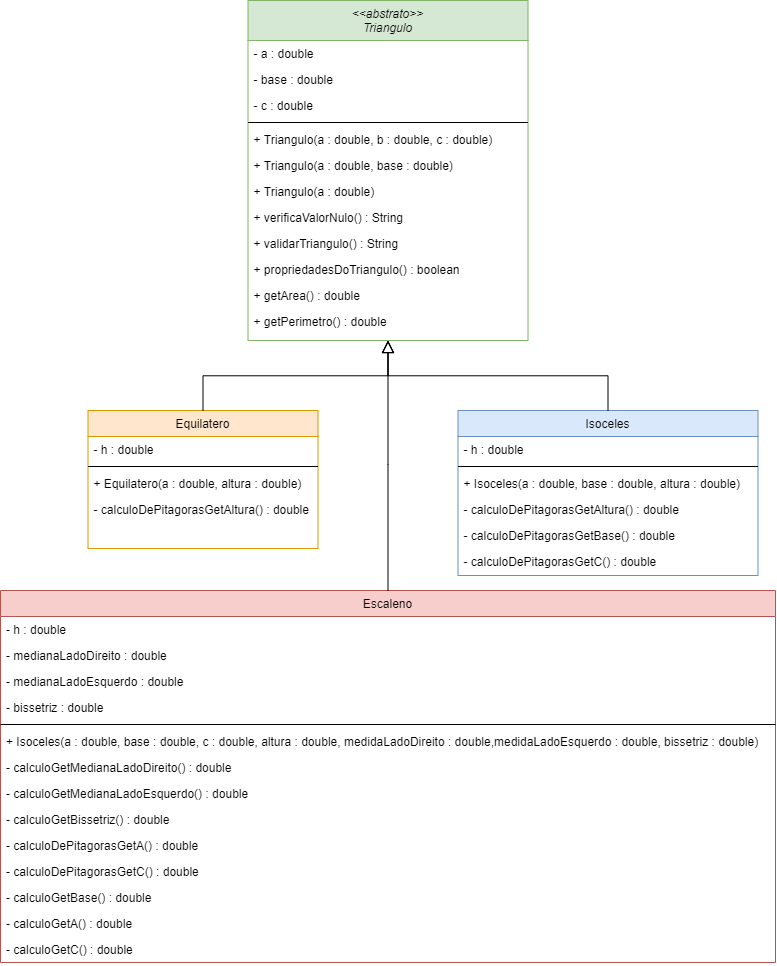

The diagram above was exported from draw.io. Its source (the exported page's mxGraphModel, read from the mxfile embedded in the PNG):
<mxGraphModel dx="2531" dy="1569" grid="1" gridSize="10" guides="1" tooltips="1" connect="1" arrows="1" fold="1" page="1" pageScale="1" pageWidth="827" pageHeight="1169" background="#FFFFFF" math="0" shadow="0">
  <root>
    <mxCell id="WIyWlLk6GJQsqaUBKTNV-0" />
    <mxCell id="WIyWlLk6GJQsqaUBKTNV-1" parent="WIyWlLk6GJQsqaUBKTNV-0" />
    <mxCell id="zkfFHV4jXpPFQw0GAbJ--0" value="&lt;&lt;abstrato&gt;&gt;&#10;Triangulo" style="swimlane;fontStyle=2;align=center;verticalAlign=top;childLayout=stackLayout;horizontal=1;startSize=40;horizontalStack=0;resizeParent=1;resizeLast=0;collapsible=1;marginBottom=0;rounded=0;shadow=0;strokeWidth=1;fillColor=#d5e8d4;strokeColor=#82b366;" parent="WIyWlLk6GJQsqaUBKTNV-1" vertex="1">
      <mxGeometry x="273.5" y="130" width="280" height="340" as="geometry">
        <mxRectangle x="230" y="140" width="160" height="26" as="alternateBounds" />
      </mxGeometry>
    </mxCell>
    <mxCell id="zkfFHV4jXpPFQw0GAbJ--1" value="- a : double" style="text;align=left;verticalAlign=top;spacingLeft=4;spacingRight=4;overflow=hidden;rotatable=0;points=[[0,0.5],[1,0.5]];portConstraint=eastwest;" parent="zkfFHV4jXpPFQw0GAbJ--0" vertex="1">
      <mxGeometry y="40" width="280" height="26" as="geometry" />
    </mxCell>
    <mxCell id="zkfFHV4jXpPFQw0GAbJ--2" value="- base : double" style="text;align=left;verticalAlign=top;spacingLeft=4;spacingRight=4;overflow=hidden;rotatable=0;points=[[0,0.5],[1,0.5]];portConstraint=eastwest;rounded=0;shadow=0;html=0;" parent="zkfFHV4jXpPFQw0GAbJ--0" vertex="1">
      <mxGeometry y="66" width="280" height="26" as="geometry" />
    </mxCell>
    <mxCell id="zkfFHV4jXpPFQw0GAbJ--3" value="- c : double" style="text;align=left;verticalAlign=top;spacingLeft=4;spacingRight=4;overflow=hidden;rotatable=0;points=[[0,0.5],[1,0.5]];portConstraint=eastwest;rounded=0;shadow=0;html=0;" parent="zkfFHV4jXpPFQw0GAbJ--0" vertex="1">
      <mxGeometry y="92" width="280" height="26" as="geometry" />
    </mxCell>
    <mxCell id="zkfFHV4jXpPFQw0GAbJ--4" value="" style="line;html=1;strokeWidth=1;align=left;verticalAlign=middle;spacingTop=-1;spacingLeft=3;spacingRight=3;rotatable=0;labelPosition=right;points=[];portConstraint=eastwest;" parent="zkfFHV4jXpPFQw0GAbJ--0" vertex="1">
      <mxGeometry y="118" width="280" height="8" as="geometry" />
    </mxCell>
    <mxCell id="zkfFHV4jXpPFQw0GAbJ--5" value="+ Triangulo(a : double, b : double, c : double)" style="text;align=left;verticalAlign=top;spacingLeft=4;spacingRight=4;overflow=hidden;rotatable=0;points=[[0,0.5],[1,0.5]];portConstraint=eastwest;" parent="zkfFHV4jXpPFQw0GAbJ--0" vertex="1">
      <mxGeometry y="126" width="280" height="26" as="geometry" />
    </mxCell>
    <mxCell id="UfDZliIpRt2-WVNIV-ZX-0" value="+ Triangulo(a : double, base : double)" style="text;align=left;verticalAlign=top;spacingLeft=4;spacingRight=4;overflow=hidden;rotatable=0;points=[[0,0.5],[1,0.5]];portConstraint=eastwest;" vertex="1" parent="zkfFHV4jXpPFQw0GAbJ--0">
      <mxGeometry y="152" width="280" height="26" as="geometry" />
    </mxCell>
    <mxCell id="UfDZliIpRt2-WVNIV-ZX-1" value="+ Triangulo(a : double)" style="text;align=left;verticalAlign=top;spacingLeft=4;spacingRight=4;overflow=hidden;rotatable=0;points=[[0,0.5],[1,0.5]];portConstraint=eastwest;" vertex="1" parent="zkfFHV4jXpPFQw0GAbJ--0">
      <mxGeometry y="178" width="280" height="26" as="geometry" />
    </mxCell>
    <mxCell id="UfDZliIpRt2-WVNIV-ZX-4" value="+ verificaValorNulo() : String" style="text;align=left;verticalAlign=top;spacingLeft=4;spacingRight=4;overflow=hidden;rotatable=0;points=[[0,0.5],[1,0.5]];portConstraint=eastwest;" vertex="1" parent="zkfFHV4jXpPFQw0GAbJ--0">
      <mxGeometry y="204" width="280" height="26" as="geometry" />
    </mxCell>
    <mxCell id="UfDZliIpRt2-WVNIV-ZX-5" value="+ validarTriangulo() : String" style="text;align=left;verticalAlign=top;spacingLeft=4;spacingRight=4;overflow=hidden;rotatable=0;points=[[0,0.5],[1,0.5]];portConstraint=eastwest;" vertex="1" parent="zkfFHV4jXpPFQw0GAbJ--0">
      <mxGeometry y="230" width="280" height="26" as="geometry" />
    </mxCell>
    <mxCell id="UfDZliIpRt2-WVNIV-ZX-6" value="+ propriedadesDoTriangulo() : boolean" style="text;align=left;verticalAlign=top;spacingLeft=4;spacingRight=4;overflow=hidden;rotatable=0;points=[[0,0.5],[1,0.5]];portConstraint=eastwest;" vertex="1" parent="zkfFHV4jXpPFQw0GAbJ--0">
      <mxGeometry y="256" width="280" height="26" as="geometry" />
    </mxCell>
    <mxCell id="UfDZliIpRt2-WVNIV-ZX-7" value="+ getArea() : double" style="text;align=left;verticalAlign=top;spacingLeft=4;spacingRight=4;overflow=hidden;rotatable=0;points=[[0,0.5],[1,0.5]];portConstraint=eastwest;" vertex="1" parent="zkfFHV4jXpPFQw0GAbJ--0">
      <mxGeometry y="282" width="280" height="26" as="geometry" />
    </mxCell>
    <mxCell id="UfDZliIpRt2-WVNIV-ZX-8" value="+ getPerimetro() : double" style="text;align=left;verticalAlign=top;spacingLeft=4;spacingRight=4;overflow=hidden;rotatable=0;points=[[0,0.5],[1,0.5]];portConstraint=eastwest;" vertex="1" parent="zkfFHV4jXpPFQw0GAbJ--0">
      <mxGeometry y="308" width="280" height="26" as="geometry" />
    </mxCell>
    <mxCell id="zkfFHV4jXpPFQw0GAbJ--6" value="Equilatero" style="swimlane;fontStyle=0;align=center;verticalAlign=top;childLayout=stackLayout;horizontal=1;startSize=26;horizontalStack=0;resizeParent=1;resizeLast=0;collapsible=1;marginBottom=0;rounded=0;shadow=0;strokeWidth=1;fillColor=#ffe6cc;strokeColor=#d79b00;" parent="WIyWlLk6GJQsqaUBKTNV-1" vertex="1">
      <mxGeometry x="113.5" y="540" width="230" height="138" as="geometry">
        <mxRectangle x="130" y="380" width="160" height="26" as="alternateBounds" />
      </mxGeometry>
    </mxCell>
    <mxCell id="zkfFHV4jXpPFQw0GAbJ--7" value="- h : double" style="text;align=left;verticalAlign=top;spacingLeft=4;spacingRight=4;overflow=hidden;rotatable=0;points=[[0,0.5],[1,0.5]];portConstraint=eastwest;" parent="zkfFHV4jXpPFQw0GAbJ--6" vertex="1">
      <mxGeometry y="26" width="230" height="26" as="geometry" />
    </mxCell>
    <mxCell id="zkfFHV4jXpPFQw0GAbJ--9" value="" style="line;html=1;strokeWidth=1;align=left;verticalAlign=middle;spacingTop=-1;spacingLeft=3;spacingRight=3;rotatable=0;labelPosition=right;points=[];portConstraint=eastwest;" parent="zkfFHV4jXpPFQw0GAbJ--6" vertex="1">
      <mxGeometry y="52" width="230" height="8" as="geometry" />
    </mxCell>
    <mxCell id="zkfFHV4jXpPFQw0GAbJ--10" value="+ Equilatero(a : double, altura : double)" style="text;align=left;verticalAlign=top;spacingLeft=4;spacingRight=4;overflow=hidden;rotatable=0;points=[[0,0.5],[1,0.5]];portConstraint=eastwest;fontStyle=0" parent="zkfFHV4jXpPFQw0GAbJ--6" vertex="1">
      <mxGeometry y="60" width="230" height="26" as="geometry" />
    </mxCell>
    <mxCell id="zkfFHV4jXpPFQw0GAbJ--11" value="- calculoDePitagorasGetAltura() : double" style="text;align=left;verticalAlign=top;spacingLeft=4;spacingRight=4;overflow=hidden;rotatable=0;points=[[0,0.5],[1,0.5]];portConstraint=eastwest;" parent="zkfFHV4jXpPFQw0GAbJ--6" vertex="1">
      <mxGeometry y="86" width="230" height="26" as="geometry" />
    </mxCell>
    <mxCell id="zkfFHV4jXpPFQw0GAbJ--12" value="" style="endArrow=block;endSize=10;endFill=0;shadow=0;strokeWidth=1;rounded=0;edgeStyle=elbowEdgeStyle;elbow=vertical;" parent="WIyWlLk6GJQsqaUBKTNV-1" source="zkfFHV4jXpPFQw0GAbJ--6" target="zkfFHV4jXpPFQw0GAbJ--0" edge="1">
      <mxGeometry width="160" relative="1" as="geometry">
        <mxPoint x="373.5" y="213" as="sourcePoint" />
        <mxPoint x="373.5" y="213" as="targetPoint" />
      </mxGeometry>
    </mxCell>
    <mxCell id="zkfFHV4jXpPFQw0GAbJ--13" value="Isoceles" style="swimlane;fontStyle=0;align=center;verticalAlign=top;childLayout=stackLayout;horizontal=1;startSize=26;horizontalStack=0;resizeParent=1;resizeLast=0;collapsible=1;marginBottom=0;rounded=0;shadow=0;strokeWidth=1;fillColor=#dae8fc;strokeColor=#6c8ebf;" parent="WIyWlLk6GJQsqaUBKTNV-1" vertex="1">
      <mxGeometry x="483.5" y="540" width="300" height="165" as="geometry">
        <mxRectangle x="340" y="380" width="170" height="26" as="alternateBounds" />
      </mxGeometry>
    </mxCell>
    <mxCell id="zkfFHV4jXpPFQw0GAbJ--14" value="- h : double" style="text;align=left;verticalAlign=top;spacingLeft=4;spacingRight=4;overflow=hidden;rotatable=0;points=[[0,0.5],[1,0.5]];portConstraint=eastwest;" parent="zkfFHV4jXpPFQw0GAbJ--13" vertex="1">
      <mxGeometry y="26" width="300" height="26" as="geometry" />
    </mxCell>
    <mxCell id="zkfFHV4jXpPFQw0GAbJ--15" value="" style="line;html=1;strokeWidth=1;align=left;verticalAlign=middle;spacingTop=-1;spacingLeft=3;spacingRight=3;rotatable=0;labelPosition=right;points=[];portConstraint=eastwest;" parent="zkfFHV4jXpPFQw0GAbJ--13" vertex="1">
      <mxGeometry y="52" width="300" height="8" as="geometry" />
    </mxCell>
    <mxCell id="UfDZliIpRt2-WVNIV-ZX-9" value="+ Isoceles(a : double, base : double, altura : double)" style="text;align=left;verticalAlign=top;spacingLeft=4;spacingRight=4;overflow=hidden;rotatable=0;points=[[0,0.5],[1,0.5]];portConstraint=eastwest;fontStyle=0" vertex="1" parent="zkfFHV4jXpPFQw0GAbJ--13">
      <mxGeometry y="60" width="300" height="26" as="geometry" />
    </mxCell>
    <mxCell id="UfDZliIpRt2-WVNIV-ZX-10" value="- calculoDePitagorasGetAltura() : double" style="text;align=left;verticalAlign=top;spacingLeft=4;spacingRight=4;overflow=hidden;rotatable=0;points=[[0,0.5],[1,0.5]];portConstraint=eastwest;fontStyle=0" vertex="1" parent="zkfFHV4jXpPFQw0GAbJ--13">
      <mxGeometry y="86" width="300" height="26" as="geometry" />
    </mxCell>
    <mxCell id="UfDZliIpRt2-WVNIV-ZX-12" value="- calculoDePitagorasGetBase() : double" style="text;align=left;verticalAlign=top;spacingLeft=4;spacingRight=4;overflow=hidden;rotatable=0;points=[[0,0.5],[1,0.5]];portConstraint=eastwest;fontStyle=0" vertex="1" parent="zkfFHV4jXpPFQw0GAbJ--13">
      <mxGeometry y="112" width="300" height="26" as="geometry" />
    </mxCell>
    <mxCell id="UfDZliIpRt2-WVNIV-ZX-13" value="- calculoDePitagorasGetC() : double" style="text;align=left;verticalAlign=top;spacingLeft=4;spacingRight=4;overflow=hidden;rotatable=0;points=[[0,0.5],[1,0.5]];portConstraint=eastwest;fontStyle=0" vertex="1" parent="zkfFHV4jXpPFQw0GAbJ--13">
      <mxGeometry y="138" width="300" height="26" as="geometry" />
    </mxCell>
    <mxCell id="zkfFHV4jXpPFQw0GAbJ--16" value="" style="endArrow=block;endSize=10;endFill=0;shadow=0;strokeWidth=1;rounded=0;edgeStyle=elbowEdgeStyle;elbow=vertical;" parent="WIyWlLk6GJQsqaUBKTNV-1" source="zkfFHV4jXpPFQw0GAbJ--13" target="zkfFHV4jXpPFQw0GAbJ--0" edge="1">
      <mxGeometry width="160" relative="1" as="geometry">
        <mxPoint x="383.5" y="383" as="sourcePoint" />
        <mxPoint x="483.5" y="281" as="targetPoint" />
      </mxGeometry>
    </mxCell>
    <mxCell id="UfDZliIpRt2-WVNIV-ZX-14" value="Escaleno" style="swimlane;fontStyle=0;align=center;verticalAlign=top;childLayout=stackLayout;horizontal=1;startSize=26;horizontalStack=0;resizeParent=1;resizeLast=0;collapsible=1;marginBottom=0;rounded=0;shadow=0;strokeWidth=1;fillColor=#f8cecc;strokeColor=#b85450;" vertex="1" parent="WIyWlLk6GJQsqaUBKTNV-1">
      <mxGeometry x="26" y="720" width="775" height="372" as="geometry">
        <mxRectangle x="340" y="380" width="170" height="26" as="alternateBounds" />
      </mxGeometry>
    </mxCell>
    <mxCell id="UfDZliIpRt2-WVNIV-ZX-15" value="- h : double" style="text;align=left;verticalAlign=top;spacingLeft=4;spacingRight=4;overflow=hidden;rotatable=0;points=[[0,0.5],[1,0.5]];portConstraint=eastwest;" vertex="1" parent="UfDZliIpRt2-WVNIV-ZX-14">
      <mxGeometry y="26" width="775" height="26" as="geometry" />
    </mxCell>
    <mxCell id="UfDZliIpRt2-WVNIV-ZX-23" value="- medianaLadoDireito : double" style="text;align=left;verticalAlign=top;spacingLeft=4;spacingRight=4;overflow=hidden;rotatable=0;points=[[0,0.5],[1,0.5]];portConstraint=eastwest;" vertex="1" parent="UfDZliIpRt2-WVNIV-ZX-14">
      <mxGeometry y="52" width="775" height="26" as="geometry" />
    </mxCell>
    <mxCell id="UfDZliIpRt2-WVNIV-ZX-24" value="- medianaLadoEsquerdo : double" style="text;align=left;verticalAlign=top;spacingLeft=4;spacingRight=4;overflow=hidden;rotatable=0;points=[[0,0.5],[1,0.5]];portConstraint=eastwest;" vertex="1" parent="UfDZliIpRt2-WVNIV-ZX-14">
      <mxGeometry y="78" width="775" height="26" as="geometry" />
    </mxCell>
    <mxCell id="UfDZliIpRt2-WVNIV-ZX-25" value="- bissetriz : double" style="text;align=left;verticalAlign=top;spacingLeft=4;spacingRight=4;overflow=hidden;rotatable=0;points=[[0,0.5],[1,0.5]];portConstraint=eastwest;" vertex="1" parent="UfDZliIpRt2-WVNIV-ZX-14">
      <mxGeometry y="104" width="775" height="26" as="geometry" />
    </mxCell>
    <mxCell id="UfDZliIpRt2-WVNIV-ZX-16" value="" style="line;html=1;strokeWidth=1;align=left;verticalAlign=middle;spacingTop=-1;spacingLeft=3;spacingRight=3;rotatable=0;labelPosition=right;points=[];portConstraint=eastwest;" vertex="1" parent="UfDZliIpRt2-WVNIV-ZX-14">
      <mxGeometry y="130" width="775" height="8" as="geometry" />
    </mxCell>
    <mxCell id="UfDZliIpRt2-WVNIV-ZX-17" value="+ Isoceles(a : double, base : double, c : double, altura : double, medidaLadoDireito : double,medidaLadoEsquerdo : double, bissetriz : double)" style="text;align=left;verticalAlign=top;spacingLeft=4;spacingRight=4;overflow=hidden;rotatable=0;points=[[0,0.5],[1,0.5]];portConstraint=eastwest;fontStyle=0" vertex="1" parent="UfDZliIpRt2-WVNIV-ZX-14">
      <mxGeometry y="138" width="775" height="26" as="geometry" />
    </mxCell>
    <mxCell id="UfDZliIpRt2-WVNIV-ZX-18" value="- calculoGetMedianaLadoDireito() : double" style="text;align=left;verticalAlign=top;spacingLeft=4;spacingRight=4;overflow=hidden;rotatable=0;points=[[0,0.5],[1,0.5]];portConstraint=eastwest;fontStyle=0" vertex="1" parent="UfDZliIpRt2-WVNIV-ZX-14">
      <mxGeometry y="164" width="775" height="26" as="geometry" />
    </mxCell>
    <mxCell id="UfDZliIpRt2-WVNIV-ZX-19" value="- calculoGetMedianaLadoEsquerdo() : double" style="text;align=left;verticalAlign=top;spacingLeft=4;spacingRight=4;overflow=hidden;rotatable=0;points=[[0,0.5],[1,0.5]];portConstraint=eastwest;fontStyle=0" vertex="1" parent="UfDZliIpRt2-WVNIV-ZX-14">
      <mxGeometry y="190" width="775" height="26" as="geometry" />
    </mxCell>
    <mxCell id="UfDZliIpRt2-WVNIV-ZX-20" value="- calculoGetBissetriz() : double" style="text;align=left;verticalAlign=top;spacingLeft=4;spacingRight=4;overflow=hidden;rotatable=0;points=[[0,0.5],[1,0.5]];portConstraint=eastwest;fontStyle=0" vertex="1" parent="UfDZliIpRt2-WVNIV-ZX-14">
      <mxGeometry y="216" width="775" height="26" as="geometry" />
    </mxCell>
    <mxCell id="UfDZliIpRt2-WVNIV-ZX-26" value="- calculoDePitagorasGetA() : double" style="text;align=left;verticalAlign=top;spacingLeft=4;spacingRight=4;overflow=hidden;rotatable=0;points=[[0,0.5],[1,0.5]];portConstraint=eastwest;fontStyle=0" vertex="1" parent="UfDZliIpRt2-WVNIV-ZX-14">
      <mxGeometry y="242" width="775" height="26" as="geometry" />
    </mxCell>
    <mxCell id="UfDZliIpRt2-WVNIV-ZX-27" value="- calculoDePitagorasGetC() : double" style="text;align=left;verticalAlign=top;spacingLeft=4;spacingRight=4;overflow=hidden;rotatable=0;points=[[0,0.5],[1,0.5]];portConstraint=eastwest;fontStyle=0" vertex="1" parent="UfDZliIpRt2-WVNIV-ZX-14">
      <mxGeometry y="268" width="775" height="26" as="geometry" />
    </mxCell>
    <mxCell id="UfDZliIpRt2-WVNIV-ZX-28" value="- calculoGetBase() : double" style="text;align=left;verticalAlign=top;spacingLeft=4;spacingRight=4;overflow=hidden;rotatable=0;points=[[0,0.5],[1,0.5]];portConstraint=eastwest;fontStyle=0" vertex="1" parent="UfDZliIpRt2-WVNIV-ZX-14">
      <mxGeometry y="294" width="775" height="26" as="geometry" />
    </mxCell>
    <mxCell id="UfDZliIpRt2-WVNIV-ZX-29" value="- calculoGetA() : double" style="text;align=left;verticalAlign=top;spacingLeft=4;spacingRight=4;overflow=hidden;rotatable=0;points=[[0,0.5],[1,0.5]];portConstraint=eastwest;fontStyle=0" vertex="1" parent="UfDZliIpRt2-WVNIV-ZX-14">
      <mxGeometry y="320" width="775" height="26" as="geometry" />
    </mxCell>
    <mxCell id="UfDZliIpRt2-WVNIV-ZX-30" value="- calculoGetC() : double" style="text;align=left;verticalAlign=top;spacingLeft=4;spacingRight=4;overflow=hidden;rotatable=0;points=[[0,0.5],[1,0.5]];portConstraint=eastwest;fontStyle=0" vertex="1" parent="UfDZliIpRt2-WVNIV-ZX-14">
      <mxGeometry y="346" width="775" height="26" as="geometry" />
    </mxCell>
    <mxCell id="UfDZliIpRt2-WVNIV-ZX-22" value="" style="endArrow=block;endSize=10;endFill=0;shadow=0;strokeWidth=1;rounded=0;edgeStyle=elbowEdgeStyle;elbow=vertical;exitX=0.5;exitY=0;exitDx=0;exitDy=0;" edge="1" parent="WIyWlLk6GJQsqaUBKTNV-1" source="UfDZliIpRt2-WVNIV-ZX-14">
      <mxGeometry width="160" relative="1" as="geometry">
        <mxPoint x="238.5" y="535.5" as="sourcePoint" />
        <mxPoint x="413.5" y="470" as="targetPoint" />
      </mxGeometry>
    </mxCell>
  </root>
</mxGraphModel>